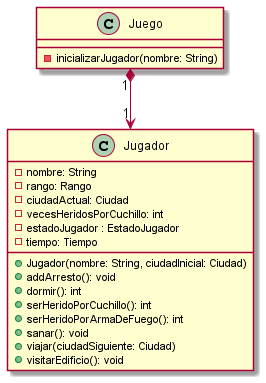

The diagram above was rendered by PlantUML. Its source (embedded in the PNG):
@startuml

class Juego{
    - inicializarJugador(nombre: String)
}

class Jugador {
    -nombre: String
    -rango: Rango
    -ciudadActual: Ciudad
    -vecesHeridosPorCuchillo: int
    -estadoJugador : EstadoJugador
    -tiempo: Tiempo


    +Jugador(nombre: String, ciudadInicial: Ciudad)
    +addArresto(): void
    +dormir(): int
    +serHeridoPorCuchillo(): int
    +serHeridoPorArmaDeFuego(): int
    +sanar(): void
    +viajar(ciudadSiguiente: Ciudad)
    +visitarEdificio(): void
}

Juego "1"*-->"1" Jugador

@enduml